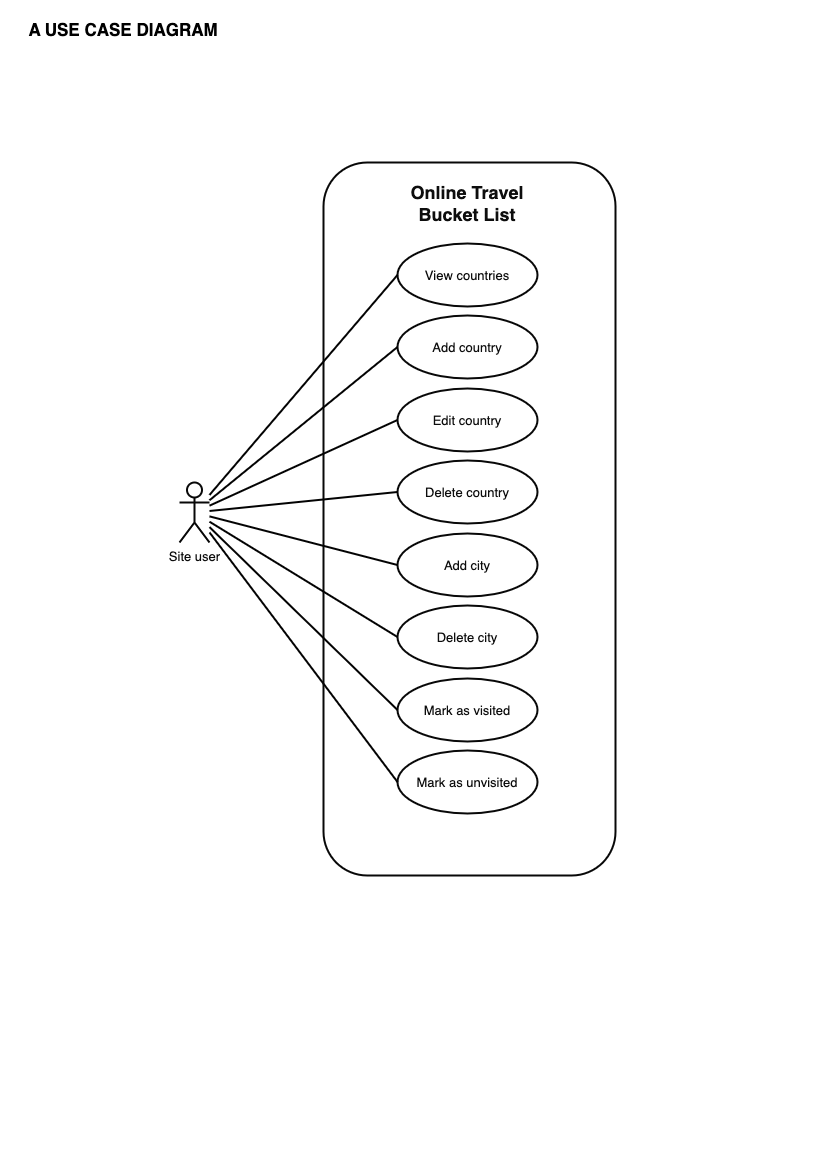

The diagram above was exported from draw.io. Its source (the exported page's mxGraphModel, read from the mxfile embedded in the PNG):
<mxGraphModel dx="974" dy="832" grid="0" gridSize="10" guides="1" tooltips="1" connect="1" arrows="1" fold="1" page="1" pageScale="1" pageWidth="827" pageHeight="1169" background="#ffffff" math="0" shadow="0">
  <root>
    <mxCell id="SeAEfNAvI1aMIs39xB7k-0" />
    <mxCell id="SeAEfNAvI1aMIs39xB7k-1" parent="SeAEfNAvI1aMIs39xB7k-0" />
    <mxCell id="SeAEfNAvI1aMIs39xB7k-2" value="&lt;font color=&quot;#000000&quot; style=&quot;font-size: 17px;&quot;&gt;A USE CASE DIAGRAM&lt;/font&gt;" style="text;strokeColor=none;align=center;fillColor=none;html=1;verticalAlign=middle;whiteSpace=wrap;rounded=0;fontStyle=1" parent="SeAEfNAvI1aMIs39xB7k-1" vertex="1">
      <mxGeometry x="19" y="15" width="208" height="30" as="geometry" />
    </mxCell>
    <mxCell id="hzjoXZUbkKF0N8MTXE-i-23" value="" style="group" parent="SeAEfNAvI1aMIs39xB7k-1" vertex="1" connectable="0">
      <mxGeometry x="179" y="162" width="436" height="713" as="geometry" />
    </mxCell>
    <mxCell id="hzjoXZUbkKF0N8MTXE-i-4" value="" style="rounded=1;whiteSpace=wrap;html=1;strokeColor=#080808;strokeWidth=2;fontSize=13;fontColor=#0D0D0D;fillColor=#FFFFFF;gradientColor=none;movable=1;resizable=1;rotatable=1;deletable=1;editable=1;connectable=1;" parent="hzjoXZUbkKF0N8MTXE-i-23" vertex="1">
      <mxGeometry x="144" width="292" height="713" as="geometry" />
    </mxCell>
    <mxCell id="hzjoXZUbkKF0N8MTXE-i-1" value="Site user" style="shape=umlActor;verticalLabelPosition=bottom;verticalAlign=top;html=1;strokeColor=#080808;strokeWidth=2;fontSize=13;fontColor=#0D0D0D;fillColor=#FFFFFF;gradientColor=none;" parent="hzjoXZUbkKF0N8MTXE-i-23" vertex="1">
      <mxGeometry y="320" width="30" height="60" as="geometry" />
    </mxCell>
    <mxCell id="hzjoXZUbkKF0N8MTXE-i-3" value="View countries" style="ellipse;whiteSpace=wrap;html=1;strokeColor=#080808;strokeWidth=2;fontSize=13;fontColor=#0D0D0D;fillColor=#FFFFFF;gradientColor=none;" parent="hzjoXZUbkKF0N8MTXE-i-23" vertex="1">
      <mxGeometry x="218" y="81" width="140" height="63" as="geometry" />
    </mxCell>
    <mxCell id="hzjoXZUbkKF0N8MTXE-i-15" style="edgeStyle=none;html=1;entryX=0;entryY=0.5;entryDx=0;entryDy=0;strokeColor=#030303;fontSize=13;fontColor=#0D0D0D;startArrow=none;startFill=0;endArrow=none;endFill=0;strokeWidth=2;" parent="hzjoXZUbkKF0N8MTXE-i-23" source="hzjoXZUbkKF0N8MTXE-i-1" target="hzjoXZUbkKF0N8MTXE-i-3" edge="1">
      <mxGeometry relative="1" as="geometry" />
    </mxCell>
    <mxCell id="hzjoXZUbkKF0N8MTXE-i-5" value="&lt;b style=&quot;font-size: 18px;&quot;&gt;Online Travel Bucket List&lt;/b&gt;" style="text;strokeColor=none;align=center;fillColor=none;html=1;verticalAlign=middle;whiteSpace=wrap;rounded=0;strokeWidth=2;fontSize=18;fontColor=#0D0D0D;" parent="hzjoXZUbkKF0N8MTXE-i-23" vertex="1">
      <mxGeometry x="201" y="26" width="174" height="30" as="geometry" />
    </mxCell>
    <mxCell id="hzjoXZUbkKF0N8MTXE-i-6" value="Add country" style="ellipse;whiteSpace=wrap;html=1;strokeColor=#080808;strokeWidth=2;fontSize=13;fontColor=#0D0D0D;fillColor=#FFFFFF;gradientColor=none;" parent="hzjoXZUbkKF0N8MTXE-i-23" vertex="1">
      <mxGeometry x="218" y="153" width="140" height="63" as="geometry" />
    </mxCell>
    <mxCell id="hzjoXZUbkKF0N8MTXE-i-16" style="edgeStyle=none;html=1;entryX=0;entryY=0.5;entryDx=0;entryDy=0;strokeColor=#030303;strokeWidth=2;fontSize=13;fontColor=#0D0D0D;startArrow=none;startFill=0;endArrow=none;endFill=0;" parent="hzjoXZUbkKF0N8MTXE-i-23" source="hzjoXZUbkKF0N8MTXE-i-1" target="hzjoXZUbkKF0N8MTXE-i-6" edge="1">
      <mxGeometry relative="1" as="geometry" />
    </mxCell>
    <mxCell id="hzjoXZUbkKF0N8MTXE-i-7" value="Edit country" style="ellipse;whiteSpace=wrap;html=1;strokeColor=#080808;strokeWidth=2;fontSize=13;fontColor=#0D0D0D;fillColor=#FFFFFF;gradientColor=none;" parent="hzjoXZUbkKF0N8MTXE-i-23" vertex="1">
      <mxGeometry x="218" y="226" width="140" height="63" as="geometry" />
    </mxCell>
    <mxCell id="hzjoXZUbkKF0N8MTXE-i-17" style="edgeStyle=none;html=1;entryX=0;entryY=0.5;entryDx=0;entryDy=0;strokeColor=#030303;strokeWidth=2;fontSize=13;fontColor=#0D0D0D;startArrow=none;startFill=0;endArrow=none;endFill=0;" parent="hzjoXZUbkKF0N8MTXE-i-23" source="hzjoXZUbkKF0N8MTXE-i-1" target="hzjoXZUbkKF0N8MTXE-i-7" edge="1">
      <mxGeometry relative="1" as="geometry" />
    </mxCell>
    <mxCell id="hzjoXZUbkKF0N8MTXE-i-8" value="Delete country" style="ellipse;whiteSpace=wrap;html=1;strokeColor=#080808;strokeWidth=2;fontSize=13;fontColor=#0D0D0D;fillColor=#FFFFFF;gradientColor=none;" parent="hzjoXZUbkKF0N8MTXE-i-23" vertex="1">
      <mxGeometry x="218" y="298" width="140" height="63" as="geometry" />
    </mxCell>
    <mxCell id="hzjoXZUbkKF0N8MTXE-i-18" style="edgeStyle=none;html=1;entryX=0;entryY=0.5;entryDx=0;entryDy=0;strokeColor=#030303;strokeWidth=2;fontSize=13;fontColor=#0D0D0D;startArrow=none;startFill=0;endArrow=none;endFill=0;" parent="hzjoXZUbkKF0N8MTXE-i-23" source="hzjoXZUbkKF0N8MTXE-i-1" target="hzjoXZUbkKF0N8MTXE-i-8" edge="1">
      <mxGeometry relative="1" as="geometry" />
    </mxCell>
    <mxCell id="hzjoXZUbkKF0N8MTXE-i-9" value="Add city" style="ellipse;whiteSpace=wrap;html=1;strokeColor=#080808;strokeWidth=2;fontSize=13;fontColor=#0D0D0D;fillColor=#FFFFFF;gradientColor=none;" parent="hzjoXZUbkKF0N8MTXE-i-23" vertex="1">
      <mxGeometry x="218" y="371" width="140" height="63" as="geometry" />
    </mxCell>
    <mxCell id="hzjoXZUbkKF0N8MTXE-i-19" style="edgeStyle=none;html=1;entryX=0;entryY=0.5;entryDx=0;entryDy=0;strokeColor=#030303;strokeWidth=2;fontSize=13;fontColor=#0D0D0D;startArrow=none;startFill=0;endArrow=none;endFill=0;" parent="hzjoXZUbkKF0N8MTXE-i-23" source="hzjoXZUbkKF0N8MTXE-i-1" target="hzjoXZUbkKF0N8MTXE-i-9" edge="1">
      <mxGeometry relative="1" as="geometry" />
    </mxCell>
    <mxCell id="hzjoXZUbkKF0N8MTXE-i-10" value="Delete city" style="ellipse;whiteSpace=wrap;html=1;strokeColor=#080808;strokeWidth=2;fontSize=13;fontColor=#0D0D0D;fillColor=#FFFFFF;gradientColor=none;" parent="hzjoXZUbkKF0N8MTXE-i-23" vertex="1">
      <mxGeometry x="218" y="443" width="140" height="63" as="geometry" />
    </mxCell>
    <mxCell id="hzjoXZUbkKF0N8MTXE-i-20" style="edgeStyle=none;html=1;entryX=0;entryY=0.5;entryDx=0;entryDy=0;strokeColor=#030303;strokeWidth=2;fontSize=13;fontColor=#0D0D0D;startArrow=none;startFill=0;endArrow=none;endFill=0;" parent="hzjoXZUbkKF0N8MTXE-i-23" source="hzjoXZUbkKF0N8MTXE-i-1" target="hzjoXZUbkKF0N8MTXE-i-10" edge="1">
      <mxGeometry relative="1" as="geometry" />
    </mxCell>
    <mxCell id="hzjoXZUbkKF0N8MTXE-i-11" value="Mark as visited" style="ellipse;whiteSpace=wrap;html=1;strokeColor=#080808;strokeWidth=2;fontSize=13;fontColor=#0D0D0D;fillColor=#FFFFFF;gradientColor=none;" parent="hzjoXZUbkKF0N8MTXE-i-23" vertex="1">
      <mxGeometry x="218" y="516" width="140" height="63" as="geometry" />
    </mxCell>
    <mxCell id="hzjoXZUbkKF0N8MTXE-i-21" style="edgeStyle=none;html=1;entryX=0;entryY=0.5;entryDx=0;entryDy=0;strokeColor=#030303;strokeWidth=2;fontSize=13;fontColor=#0D0D0D;startArrow=none;startFill=0;endArrow=none;endFill=0;" parent="hzjoXZUbkKF0N8MTXE-i-23" source="hzjoXZUbkKF0N8MTXE-i-1" target="hzjoXZUbkKF0N8MTXE-i-11" edge="1">
      <mxGeometry relative="1" as="geometry" />
    </mxCell>
    <mxCell id="hzjoXZUbkKF0N8MTXE-i-12" value="Mark as unvisited" style="ellipse;whiteSpace=wrap;html=1;strokeColor=#080808;strokeWidth=2;fontSize=13;fontColor=#0D0D0D;fillColor=#FFFFFF;gradientColor=none;" parent="hzjoXZUbkKF0N8MTXE-i-23" vertex="1">
      <mxGeometry x="218" y="588" width="140" height="63" as="geometry" />
    </mxCell>
    <mxCell id="hzjoXZUbkKF0N8MTXE-i-22" style="edgeStyle=none;html=1;entryX=0;entryY=0.5;entryDx=0;entryDy=0;strokeColor=#030303;strokeWidth=2;fontSize=13;fontColor=#0D0D0D;startArrow=none;startFill=0;endArrow=none;endFill=0;" parent="hzjoXZUbkKF0N8MTXE-i-23" source="hzjoXZUbkKF0N8MTXE-i-1" target="hzjoXZUbkKF0N8MTXE-i-12" edge="1">
      <mxGeometry relative="1" as="geometry" />
    </mxCell>
  </root>
</mxGraphModel>